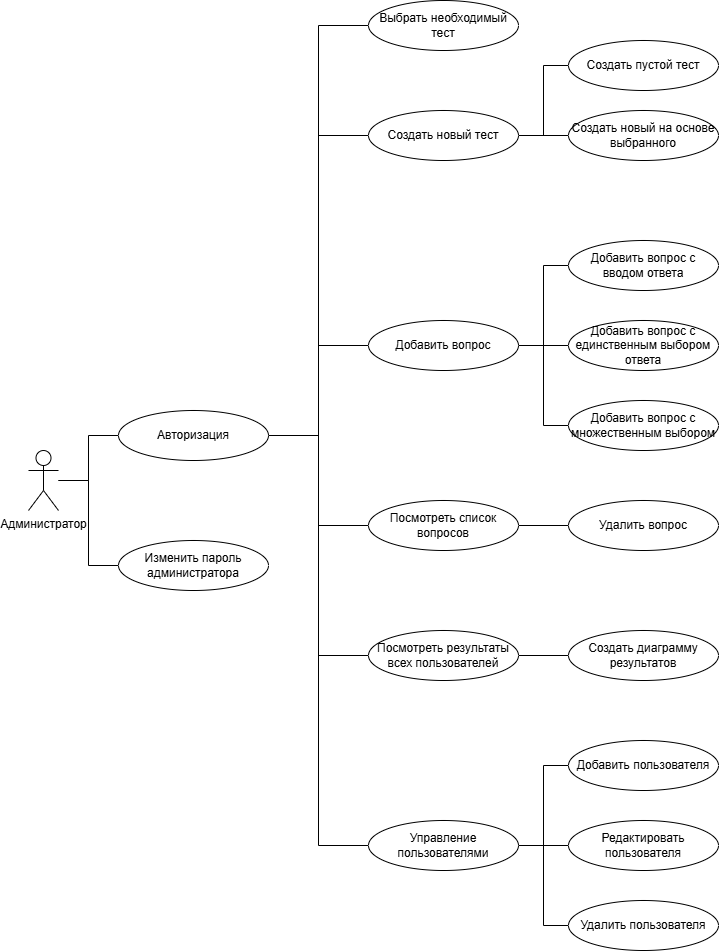

The diagram above was exported from draw.io. Its source (the exported page's mxGraphModel, read from the mxfile embedded in the PNG):
<mxGraphModel dx="1954" dy="1260" grid="1" gridSize="10" guides="1" tooltips="1" connect="1" arrows="1" fold="1" page="0" pageScale="1" pageWidth="827" pageHeight="1169" math="0" shadow="0">
  <root>
    <mxCell id="0" />
    <mxCell id="1" parent="0" />
    <mxCell id="gXZLADgQf5jywKPLBtd9-36" value="" style="edgeStyle=orthogonalEdgeStyle;rounded=0;orthogonalLoop=1;jettySize=auto;html=1;endArrow=none;startFill=0;" parent="1" source="gXZLADgQf5jywKPLBtd9-1" target="gXZLADgQf5jywKPLBtd9-18" edge="1">
      <mxGeometry relative="1" as="geometry" />
    </mxCell>
    <mxCell id="gXZLADgQf5jywKPLBtd9-39" style="edgeStyle=orthogonalEdgeStyle;rounded=0;orthogonalLoop=1;jettySize=auto;html=1;entryX=0;entryY=0.5;entryDx=0;entryDy=0;endArrow=none;startFill=0;" parent="1" source="gXZLADgQf5jywKPLBtd9-1" target="gXZLADgQf5jywKPLBtd9-19" edge="1">
      <mxGeometry relative="1" as="geometry" />
    </mxCell>
    <mxCell id="gXZLADgQf5jywKPLBtd9-1" value="Администратор" style="shape=umlActor;verticalLabelPosition=bottom;verticalAlign=top;html=1;outlineConnect=0;" parent="1" vertex="1">
      <mxGeometry x="-310" y="290" width="30" height="60" as="geometry" />
    </mxCell>
    <mxCell id="gXZLADgQf5jywKPLBtd9-40" style="edgeStyle=orthogonalEdgeStyle;rounded=0;orthogonalLoop=1;jettySize=auto;html=1;entryX=0;entryY=0.5;entryDx=0;entryDy=0;endArrow=none;startFill=0;" parent="1" source="gXZLADgQf5jywKPLBtd9-18" target="gXZLADgQf5jywKPLBtd9-21" edge="1">
      <mxGeometry relative="1" as="geometry" />
    </mxCell>
    <mxCell id="gXZLADgQf5jywKPLBtd9-41" style="edgeStyle=orthogonalEdgeStyle;rounded=0;orthogonalLoop=1;jettySize=auto;html=1;exitX=1;exitY=0.5;exitDx=0;exitDy=0;entryX=0;entryY=0.5;entryDx=0;entryDy=0;endArrow=none;startFill=0;" parent="1" source="gXZLADgQf5jywKPLBtd9-18" target="gXZLADgQf5jywKPLBtd9-20" edge="1">
      <mxGeometry relative="1" as="geometry" />
    </mxCell>
    <mxCell id="gXZLADgQf5jywKPLBtd9-42" style="edgeStyle=orthogonalEdgeStyle;rounded=0;orthogonalLoop=1;jettySize=auto;html=1;exitX=1;exitY=0.5;exitDx=0;exitDy=0;entryX=0;entryY=0.5;entryDx=0;entryDy=0;endArrow=none;startFill=0;" parent="1" source="gXZLADgQf5jywKPLBtd9-18" target="gXZLADgQf5jywKPLBtd9-24" edge="1">
      <mxGeometry relative="1" as="geometry" />
    </mxCell>
    <mxCell id="gXZLADgQf5jywKPLBtd9-43" style="edgeStyle=orthogonalEdgeStyle;rounded=0;orthogonalLoop=1;jettySize=auto;html=1;entryX=0;entryY=0.5;entryDx=0;entryDy=0;endArrow=none;startFill=0;" parent="1" source="gXZLADgQf5jywKPLBtd9-18" target="gXZLADgQf5jywKPLBtd9-28" edge="1">
      <mxGeometry relative="1" as="geometry" />
    </mxCell>
    <mxCell id="gXZLADgQf5jywKPLBtd9-44" style="edgeStyle=orthogonalEdgeStyle;rounded=0;orthogonalLoop=1;jettySize=auto;html=1;entryX=0;entryY=0.5;entryDx=0;entryDy=0;endArrow=none;startFill=0;" parent="1" source="gXZLADgQf5jywKPLBtd9-18" target="gXZLADgQf5jywKPLBtd9-30" edge="1">
      <mxGeometry relative="1" as="geometry" />
    </mxCell>
    <mxCell id="gXZLADgQf5jywKPLBtd9-45" style="edgeStyle=orthogonalEdgeStyle;rounded=0;orthogonalLoop=1;jettySize=auto;html=1;entryX=0;entryY=0.5;entryDx=0;entryDy=0;endArrow=none;startFill=0;" parent="1" source="gXZLADgQf5jywKPLBtd9-18" target="gXZLADgQf5jywKPLBtd9-31" edge="1">
      <mxGeometry relative="1" as="geometry" />
    </mxCell>
    <mxCell id="gXZLADgQf5jywKPLBtd9-18" value="Авторизация" style="ellipse;whiteSpace=wrap;html=1;connectable=1;allowArrows=1;" parent="1" vertex="1">
      <mxGeometry x="-220" y="250" width="150" height="50" as="geometry" />
    </mxCell>
    <mxCell id="gXZLADgQf5jywKPLBtd9-19" value="Изменить пароль администратора" style="ellipse;whiteSpace=wrap;html=1;" parent="1" vertex="1">
      <mxGeometry x="-220" y="380" width="150" height="50" as="geometry" />
    </mxCell>
    <mxCell id="gXZLADgQf5jywKPLBtd9-20" value="Выбрать необходимый тест" style="ellipse;whiteSpace=wrap;html=1;" parent="1" vertex="1">
      <mxGeometry x="30" y="-160" width="150" height="50" as="geometry" />
    </mxCell>
    <mxCell id="gXZLADgQf5jywKPLBtd9-46" style="edgeStyle=orthogonalEdgeStyle;rounded=0;orthogonalLoop=1;jettySize=auto;html=1;entryX=0;entryY=0.5;entryDx=0;entryDy=0;endArrow=none;startFill=0;" parent="1" source="gXZLADgQf5jywKPLBtd9-21" target="gXZLADgQf5jywKPLBtd9-22" edge="1">
      <mxGeometry relative="1" as="geometry" />
    </mxCell>
    <mxCell id="gXZLADgQf5jywKPLBtd9-47" style="edgeStyle=orthogonalEdgeStyle;rounded=0;orthogonalLoop=1;jettySize=auto;html=1;entryX=0;entryY=0.5;entryDx=0;entryDy=0;endArrow=none;startFill=0;" parent="1" source="gXZLADgQf5jywKPLBtd9-21" target="gXZLADgQf5jywKPLBtd9-23" edge="1">
      <mxGeometry relative="1" as="geometry" />
    </mxCell>
    <mxCell id="gXZLADgQf5jywKPLBtd9-21" value="Создать новый тест" style="ellipse;whiteSpace=wrap;html=1;" parent="1" vertex="1">
      <mxGeometry x="30" y="-50" width="150" height="50" as="geometry" />
    </mxCell>
    <mxCell id="gXZLADgQf5jywKPLBtd9-22" value="Создать пустой тест" style="ellipse;whiteSpace=wrap;html=1;" parent="1" vertex="1">
      <mxGeometry x="230" y="-120" width="150" height="50" as="geometry" />
    </mxCell>
    <mxCell id="gXZLADgQf5jywKPLBtd9-23" value="Создать новый на основе выбранного" style="ellipse;whiteSpace=wrap;html=1;" parent="1" vertex="1">
      <mxGeometry x="230" y="-50" width="150" height="50" as="geometry" />
    </mxCell>
    <mxCell id="gXZLADgQf5jywKPLBtd9-49" style="edgeStyle=orthogonalEdgeStyle;rounded=0;orthogonalLoop=1;jettySize=auto;html=1;entryX=0;entryY=0.5;entryDx=0;entryDy=0;endArrow=none;startFill=0;" parent="1" source="gXZLADgQf5jywKPLBtd9-24" target="gXZLADgQf5jywKPLBtd9-26" edge="1">
      <mxGeometry relative="1" as="geometry" />
    </mxCell>
    <mxCell id="gXZLADgQf5jywKPLBtd9-50" style="edgeStyle=orthogonalEdgeStyle;rounded=0;orthogonalLoop=1;jettySize=auto;html=1;entryX=0;entryY=0.5;entryDx=0;entryDy=0;endArrow=none;startFill=0;" parent="1" source="gXZLADgQf5jywKPLBtd9-24" target="gXZLADgQf5jywKPLBtd9-27" edge="1">
      <mxGeometry relative="1" as="geometry" />
    </mxCell>
    <mxCell id="JcJnoUAIktRcjjpPanw4-1" style="edgeStyle=orthogonalEdgeStyle;rounded=0;orthogonalLoop=1;jettySize=auto;html=1;entryX=0;entryY=0.5;entryDx=0;entryDy=0;endArrow=none;startFill=0;" edge="1" parent="1" source="gXZLADgQf5jywKPLBtd9-24" target="gXZLADgQf5jywKPLBtd9-25">
      <mxGeometry relative="1" as="geometry" />
    </mxCell>
    <mxCell id="gXZLADgQf5jywKPLBtd9-24" value="Добавить вопрос" style="ellipse;whiteSpace=wrap;html=1;" parent="1" vertex="1">
      <mxGeometry x="30" y="160" width="150" height="50" as="geometry" />
    </mxCell>
    <mxCell id="gXZLADgQf5jywKPLBtd9-25" value="Добавить вопрос с вводом ответа" style="ellipse;whiteSpace=wrap;html=1;" parent="1" vertex="1">
      <mxGeometry x="230" y="80" width="150" height="50" as="geometry" />
    </mxCell>
    <mxCell id="gXZLADgQf5jywKPLBtd9-26" value="Добавить вопрос с единственным выбором ответа" style="ellipse;whiteSpace=wrap;html=1;" parent="1" vertex="1">
      <mxGeometry x="230" y="160" width="150" height="50" as="geometry" />
    </mxCell>
    <mxCell id="gXZLADgQf5jywKPLBtd9-27" value="Добавить вопрос с множественным выбором" style="ellipse;whiteSpace=wrap;html=1;" parent="1" vertex="1">
      <mxGeometry x="230" y="240" width="150" height="50" as="geometry" />
    </mxCell>
    <mxCell id="gXZLADgQf5jywKPLBtd9-51" style="edgeStyle=orthogonalEdgeStyle;rounded=0;orthogonalLoop=1;jettySize=auto;html=1;entryX=0;entryY=0.5;entryDx=0;entryDy=0;endArrow=none;startFill=0;" parent="1" source="gXZLADgQf5jywKPLBtd9-28" target="gXZLADgQf5jywKPLBtd9-29" edge="1">
      <mxGeometry relative="1" as="geometry" />
    </mxCell>
    <mxCell id="gXZLADgQf5jywKPLBtd9-28" value="Посмотреть список вопросов" style="ellipse;whiteSpace=wrap;html=1;" parent="1" vertex="1">
      <mxGeometry x="30" y="340" width="150" height="50" as="geometry" />
    </mxCell>
    <mxCell id="gXZLADgQf5jywKPLBtd9-29" value="Удалить вопрос" style="ellipse;whiteSpace=wrap;html=1;" parent="1" vertex="1">
      <mxGeometry x="230" y="340" width="150" height="50" as="geometry" />
    </mxCell>
    <mxCell id="gXZLADgQf5jywKPLBtd9-52" style="edgeStyle=orthogonalEdgeStyle;rounded=0;orthogonalLoop=1;jettySize=auto;html=1;entryX=0;entryY=0.5;entryDx=0;entryDy=0;endArrow=none;startFill=0;" parent="1" source="gXZLADgQf5jywKPLBtd9-30" target="gXZLADgQf5jywKPLBtd9-32" edge="1">
      <mxGeometry relative="1" as="geometry" />
    </mxCell>
    <mxCell id="gXZLADgQf5jywKPLBtd9-30" value="Посмотреть результаты всех пользователей" style="ellipse;whiteSpace=wrap;html=1;" parent="1" vertex="1">
      <mxGeometry x="30" y="470" width="150" height="50" as="geometry" />
    </mxCell>
    <mxCell id="gXZLADgQf5jywKPLBtd9-53" style="edgeStyle=orthogonalEdgeStyle;rounded=0;orthogonalLoop=1;jettySize=auto;html=1;entryX=0;entryY=0.5;entryDx=0;entryDy=0;endArrow=none;startFill=0;" parent="1" source="gXZLADgQf5jywKPLBtd9-31" target="gXZLADgQf5jywKPLBtd9-33" edge="1">
      <mxGeometry relative="1" as="geometry" />
    </mxCell>
    <mxCell id="gXZLADgQf5jywKPLBtd9-54" style="edgeStyle=orthogonalEdgeStyle;rounded=0;orthogonalLoop=1;jettySize=auto;html=1;entryX=0;entryY=0.5;entryDx=0;entryDy=0;endArrow=none;startFill=0;" parent="1" source="gXZLADgQf5jywKPLBtd9-31" target="gXZLADgQf5jywKPLBtd9-34" edge="1">
      <mxGeometry relative="1" as="geometry" />
    </mxCell>
    <mxCell id="gXZLADgQf5jywKPLBtd9-55" style="edgeStyle=orthogonalEdgeStyle;rounded=0;orthogonalLoop=1;jettySize=auto;html=1;entryX=0;entryY=0.5;entryDx=0;entryDy=0;endArrow=none;startFill=0;" parent="1" source="gXZLADgQf5jywKPLBtd9-31" target="gXZLADgQf5jywKPLBtd9-35" edge="1">
      <mxGeometry relative="1" as="geometry" />
    </mxCell>
    <mxCell id="gXZLADgQf5jywKPLBtd9-31" value="Управление пользователями" style="ellipse;whiteSpace=wrap;html=1;" parent="1" vertex="1">
      <mxGeometry x="30" y="660" width="150" height="50" as="geometry" />
    </mxCell>
    <mxCell id="gXZLADgQf5jywKPLBtd9-32" value="Создать диаграмму результатов" style="ellipse;whiteSpace=wrap;html=1;" parent="1" vertex="1">
      <mxGeometry x="230" y="470" width="150" height="50" as="geometry" />
    </mxCell>
    <mxCell id="gXZLADgQf5jywKPLBtd9-33" value="Добавить пользователя" style="ellipse;whiteSpace=wrap;html=1;" parent="1" vertex="1">
      <mxGeometry x="230" y="580" width="150" height="50" as="geometry" />
    </mxCell>
    <mxCell id="gXZLADgQf5jywKPLBtd9-34" value="Редактировать пользователя" style="ellipse;whiteSpace=wrap;html=1;" parent="1" vertex="1">
      <mxGeometry x="230" y="660" width="150" height="50" as="geometry" />
    </mxCell>
    <mxCell id="gXZLADgQf5jywKPLBtd9-35" value="Удалить пользователя" style="ellipse;whiteSpace=wrap;html=1;" parent="1" vertex="1">
      <mxGeometry x="230" y="740" width="150" height="50" as="geometry" />
    </mxCell>
  </root>
</mxGraphModel>